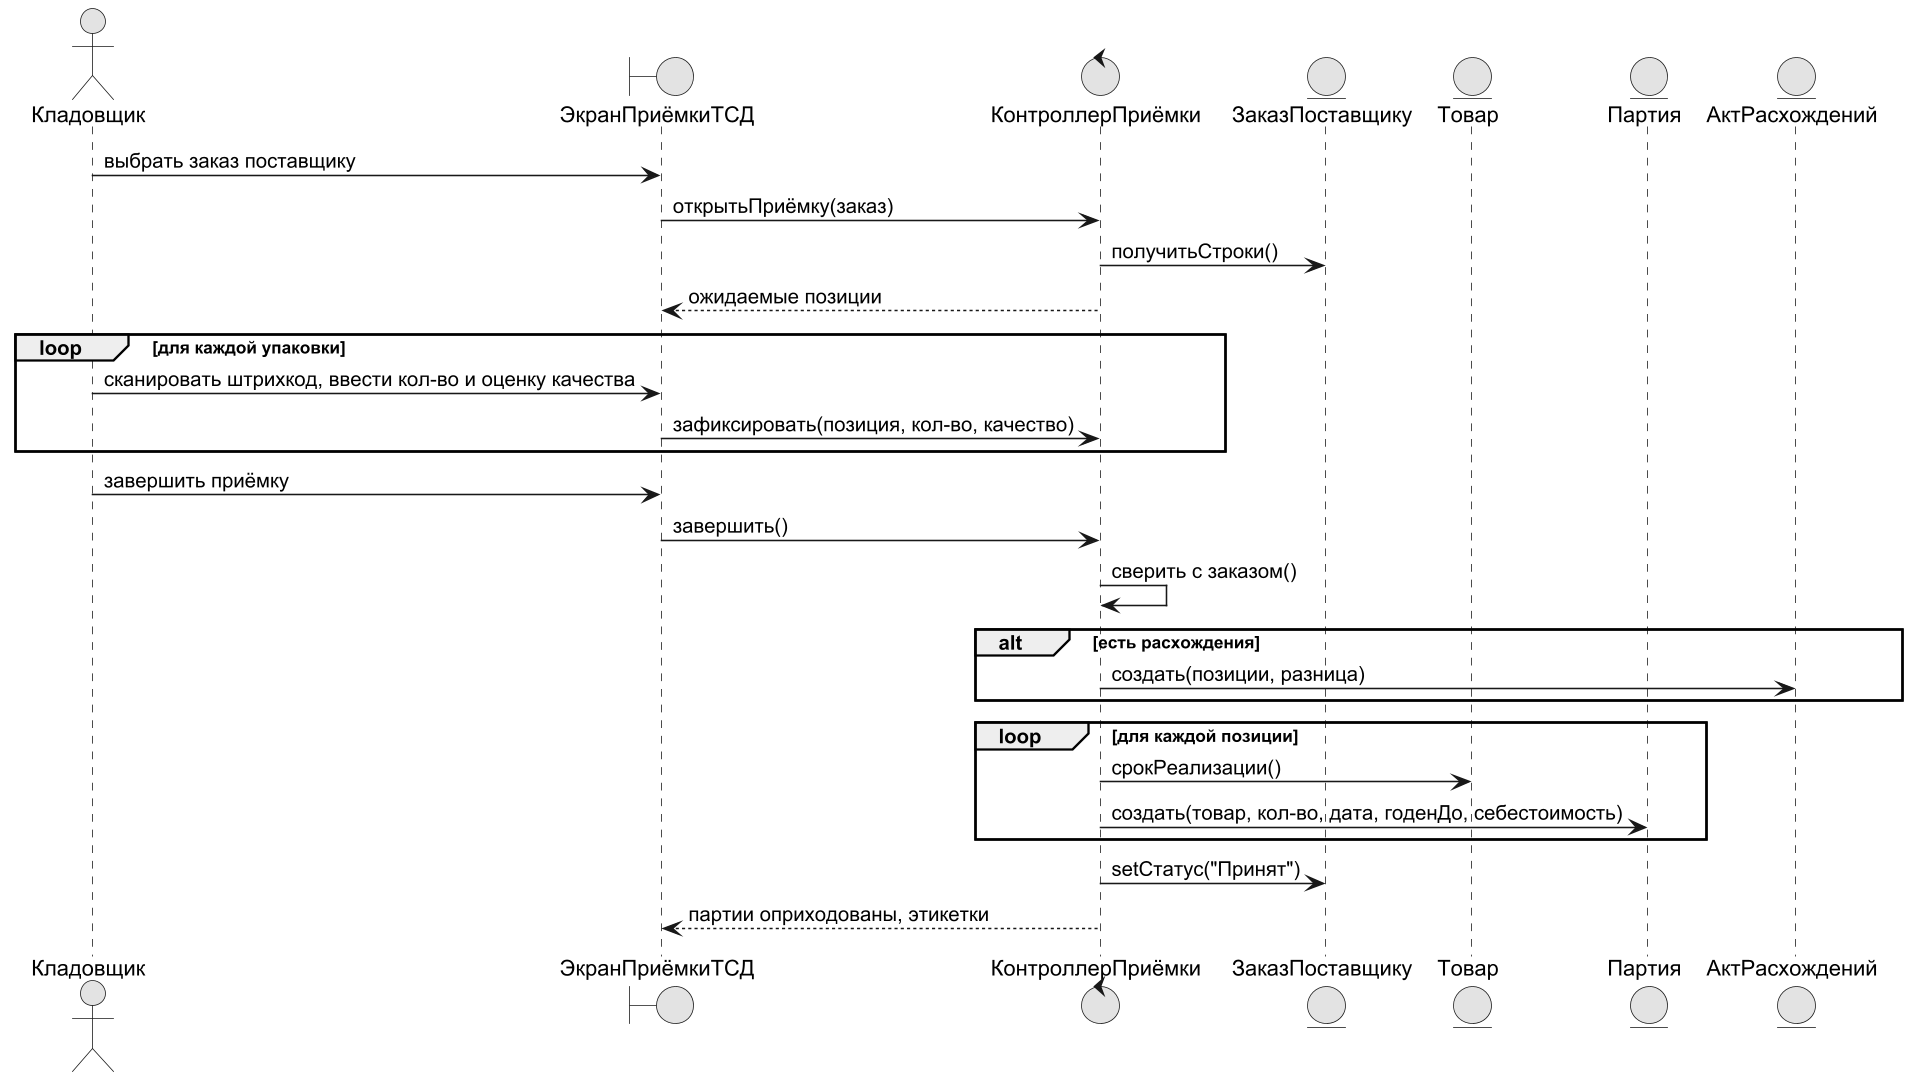

The diagram above was rendered by PlantUML. Its source (embedded in the PNG):
@startuml
!pragma layout smetana
skinparam dpi 150
skinparam defaultFontName Arial
skinparam shadowing false
skinparam monochrome true
actor "Кладовщик" as KL
boundary "ЭкранПриёмкиТСД" as UI
control "КонтроллерПриёмки" as C
entity "ЗаказПоставщику" as Z
entity "Товар" as T
entity "Партия" as P
entity "АктРасхождений" as A
KL -> UI : выбрать заказ поставщику
UI -> C : открытьПриёмку(заказ)
C -> Z : получитьСтроки()
C --> UI : ожидаемые позиции
loop для каждой упаковки
  KL -> UI : сканировать штрихкод, ввести кол-во и оценку качества
  UI -> C : зафиксировать(позиция, кол-во, качество)
end
KL -> UI : завершить приёмку
UI -> C : завершить()
C -> C : сверить с заказом()
alt есть расхождения
  C -> A : создать(позиции, разница)
end
loop для каждой позиции
  C -> T : срокРеализации()
  C -> P : создать(товар, кол-во, дата, годенДо, себестоимость)
end
C -> Z : setСтатус("Принят")
C --> UI : партии оприходованы, этикетки
@enduml